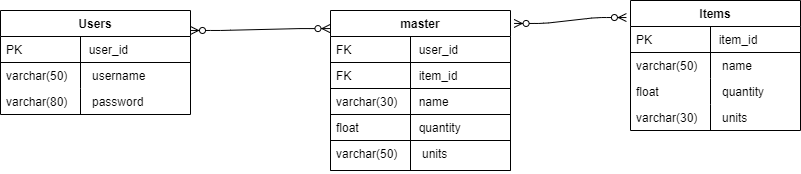

The diagram above was exported from draw.io. Its source (the exported page's mxGraphModel, read from the mxfile embedded in the PNG):
<mxGraphModel dx="1422" dy="794" grid="1" gridSize="10" guides="1" tooltips="1" connect="1" arrows="1" fold="1" page="1" pageScale="1" pageWidth="827" pageHeight="1169" math="0" shadow="0">
  <root>
    <mxCell id="WIyWlLk6GJQsqaUBKTNV-0" />
    <mxCell id="WIyWlLk6GJQsqaUBKTNV-1" parent="WIyWlLk6GJQsqaUBKTNV-0" />
    <mxCell id="PNzSwhx8J1XIVlGAa-97-10" value="Users" style="swimlane;fontStyle=1;childLayout=stackLayout;horizontal=1;startSize=26;horizontalStack=0;resizeParent=1;resizeLast=0;collapsible=1;marginBottom=0;rounded=0;shadow=0;strokeWidth=1;" vertex="1" parent="WIyWlLk6GJQsqaUBKTNV-1">
      <mxGeometry x="10" y="80" width="190" height="104" as="geometry">
        <mxRectangle x="20" y="80" width="160" height="26" as="alternateBounds" />
      </mxGeometry>
    </mxCell>
    <mxCell id="PNzSwhx8J1XIVlGAa-97-11" value="              user_id" style="shape=partialRectangle;top=0;left=0;right=0;bottom=1;align=left;verticalAlign=top;fillColor=none;spacingLeft=40;spacingRight=4;overflow=hidden;rotatable=0;points=[[0,0.5],[1,0.5]];portConstraint=eastwest;dropTarget=0;rounded=0;shadow=0;strokeWidth=1;fontStyle=0" vertex="1" parent="PNzSwhx8J1XIVlGAa-97-10">
      <mxGeometry y="26" width="190" height="26" as="geometry" />
    </mxCell>
    <mxCell id="PNzSwhx8J1XIVlGAa-97-12" value="PK" style="shape=partialRectangle;top=0;left=0;bottom=0;fillColor=none;align=left;verticalAlign=top;spacingLeft=4;spacingRight=4;overflow=hidden;rotatable=0;points=[];portConstraint=eastwest;part=1;" vertex="1" connectable="0" parent="PNzSwhx8J1XIVlGAa-97-11">
      <mxGeometry width="80" height="26" as="geometry" />
    </mxCell>
    <mxCell id="PNzSwhx8J1XIVlGAa-97-13" value="               username" style="shape=partialRectangle;top=0;left=0;right=0;bottom=0;align=left;verticalAlign=top;fillColor=none;spacingLeft=40;spacingRight=4;overflow=hidden;rotatable=0;points=[[0,0.5],[1,0.5]];portConstraint=eastwest;dropTarget=0;rounded=0;shadow=0;strokeWidth=1;" vertex="1" parent="PNzSwhx8J1XIVlGAa-97-10">
      <mxGeometry y="52" width="190" height="26" as="geometry" />
    </mxCell>
    <mxCell id="PNzSwhx8J1XIVlGAa-97-14" value="varchar(50)" style="shape=partialRectangle;top=0;left=0;bottom=0;fillColor=none;align=left;verticalAlign=top;spacingLeft=4;spacingRight=4;overflow=hidden;rotatable=0;points=[];portConstraint=eastwest;part=1;" vertex="1" connectable="0" parent="PNzSwhx8J1XIVlGAa-97-13">
      <mxGeometry width="80" height="26" as="geometry" />
    </mxCell>
    <mxCell id="PNzSwhx8J1XIVlGAa-97-15" value="               password" style="shape=partialRectangle;top=0;left=0;right=0;bottom=0;align=left;verticalAlign=top;fillColor=none;spacingLeft=40;spacingRight=4;overflow=hidden;rotatable=0;points=[[0,0.5],[1,0.5]];portConstraint=eastwest;dropTarget=0;rounded=0;shadow=0;strokeWidth=1;" vertex="1" parent="PNzSwhx8J1XIVlGAa-97-10">
      <mxGeometry y="78" width="190" height="26" as="geometry" />
    </mxCell>
    <mxCell id="PNzSwhx8J1XIVlGAa-97-16" value="varchar(80)" style="shape=partialRectangle;top=0;left=0;bottom=0;fillColor=none;align=left;verticalAlign=top;spacingLeft=4;spacingRight=4;overflow=hidden;rotatable=0;points=[];portConstraint=eastwest;part=1;" vertex="1" connectable="0" parent="PNzSwhx8J1XIVlGAa-97-15">
      <mxGeometry width="80" height="26" as="geometry" />
    </mxCell>
    <mxCell id="PNzSwhx8J1XIVlGAa-97-19" value="master" style="swimlane;fontStyle=1;childLayout=stackLayout;horizontal=1;startSize=26;horizontalStack=0;resizeParent=1;resizeLast=0;collapsible=1;marginBottom=0;rounded=0;shadow=0;strokeWidth=1;" vertex="1" parent="WIyWlLk6GJQsqaUBKTNV-1">
      <mxGeometry x="340" y="80" width="180" height="160" as="geometry">
        <mxRectangle x="440" y="120" width="160" height="26" as="alternateBounds" />
      </mxGeometry>
    </mxCell>
    <mxCell id="PNzSwhx8J1XIVlGAa-97-20" value="              user_id" style="shape=partialRectangle;top=0;left=0;right=0;bottom=1;align=left;verticalAlign=top;fillColor=none;spacingLeft=40;spacingRight=4;overflow=hidden;rotatable=0;points=[[0,0.5],[1,0.5]];portConstraint=eastwest;dropTarget=0;rounded=0;shadow=0;strokeWidth=1;fontStyle=0" vertex="1" parent="PNzSwhx8J1XIVlGAa-97-19">
      <mxGeometry y="26" width="180" height="26" as="geometry" />
    </mxCell>
    <mxCell id="PNzSwhx8J1XIVlGAa-97-21" value="FK" style="shape=partialRectangle;top=0;left=0;bottom=0;fillColor=none;align=left;verticalAlign=top;spacingLeft=4;spacingRight=4;overflow=hidden;rotatable=0;points=[];portConstraint=eastwest;part=1;" vertex="1" connectable="0" parent="PNzSwhx8J1XIVlGAa-97-20">
      <mxGeometry width="80" height="26" as="geometry" />
    </mxCell>
    <mxCell id="PNzSwhx8J1XIVlGAa-97-35" value="              item_id" style="shape=partialRectangle;top=0;left=0;right=0;bottom=1;align=left;verticalAlign=top;fillColor=none;spacingLeft=40;spacingRight=4;overflow=hidden;rotatable=0;points=[[0,0.5],[1,0.5]];portConstraint=eastwest;dropTarget=0;rounded=0;shadow=0;strokeWidth=1;fontStyle=0" vertex="1" parent="PNzSwhx8J1XIVlGAa-97-19">
      <mxGeometry y="52" width="180" height="26" as="geometry" />
    </mxCell>
    <mxCell id="PNzSwhx8J1XIVlGAa-97-36" value="FK" style="shape=partialRectangle;top=0;left=0;bottom=0;fillColor=none;align=left;verticalAlign=top;spacingLeft=4;spacingRight=4;overflow=hidden;rotatable=0;points=[];portConstraint=eastwest;part=1;" vertex="1" connectable="0" parent="PNzSwhx8J1XIVlGAa-97-35">
      <mxGeometry width="80" height="26" as="geometry" />
    </mxCell>
    <mxCell id="PNzSwhx8J1XIVlGAa-97-45" value="              name" style="shape=partialRectangle;top=0;left=0;right=0;bottom=1;align=left;verticalAlign=top;fillColor=none;spacingLeft=40;spacingRight=4;overflow=hidden;rotatable=0;points=[[0,0.5],[1,0.5]];portConstraint=eastwest;dropTarget=0;rounded=0;shadow=0;strokeWidth=1;fontStyle=0" vertex="1" parent="PNzSwhx8J1XIVlGAa-97-19">
      <mxGeometry y="78" width="180" height="26" as="geometry" />
    </mxCell>
    <mxCell id="PNzSwhx8J1XIVlGAa-97-46" value="varchar(30)" style="shape=partialRectangle;top=0;left=0;bottom=0;fillColor=none;align=left;verticalAlign=top;spacingLeft=4;spacingRight=4;overflow=hidden;rotatable=0;points=[];portConstraint=eastwest;part=1;" vertex="1" connectable="0" parent="PNzSwhx8J1XIVlGAa-97-45">
      <mxGeometry width="80" height="26" as="geometry" />
    </mxCell>
    <mxCell id="PNzSwhx8J1XIVlGAa-97-47" value="              quantity" style="shape=partialRectangle;top=0;left=0;right=0;bottom=1;align=left;verticalAlign=top;fillColor=none;spacingLeft=40;spacingRight=4;overflow=hidden;rotatable=0;points=[[0,0.5],[1,0.5]];portConstraint=eastwest;dropTarget=0;rounded=0;shadow=0;strokeWidth=1;fontStyle=0" vertex="1" parent="PNzSwhx8J1XIVlGAa-97-19">
      <mxGeometry y="104" width="180" height="26" as="geometry" />
    </mxCell>
    <mxCell id="PNzSwhx8J1XIVlGAa-97-48" value="float" style="shape=partialRectangle;top=0;left=0;bottom=0;fillColor=none;align=left;verticalAlign=top;spacingLeft=4;spacingRight=4;overflow=hidden;rotatable=0;points=[];portConstraint=eastwest;part=1;" vertex="1" connectable="0" parent="PNzSwhx8J1XIVlGAa-97-47">
      <mxGeometry width="80" height="26" as="geometry" />
    </mxCell>
    <mxCell id="PNzSwhx8J1XIVlGAa-97-49" value="               units" style="shape=partialRectangle;top=0;left=0;right=0;bottom=1;align=left;verticalAlign=top;fillColor=none;spacingLeft=40;spacingRight=4;overflow=hidden;rotatable=0;points=[[0,0.5],[1,0.5]];portConstraint=eastwest;dropTarget=0;rounded=0;shadow=0;strokeWidth=1;fontStyle=0" vertex="1" parent="PNzSwhx8J1XIVlGAa-97-19">
      <mxGeometry y="130" width="180" height="30" as="geometry" />
    </mxCell>
    <mxCell id="PNzSwhx8J1XIVlGAa-97-50" value="varchar(50)" style="shape=partialRectangle;top=0;left=0;bottom=0;fillColor=none;align=left;verticalAlign=top;spacingLeft=4;spacingRight=4;overflow=hidden;rotatable=0;points=[];portConstraint=eastwest;part=1;" vertex="1" connectable="0" parent="PNzSwhx8J1XIVlGAa-97-49">
      <mxGeometry width="80" height="29.999999999999996" as="geometry" />
    </mxCell>
    <mxCell id="PNzSwhx8J1XIVlGAa-97-55" value="" style="edgeStyle=entityRelationEdgeStyle;fontSize=12;html=1;endArrow=ERzeroToMany;endFill=1;startArrow=ERzeroToMany;exitX=1;exitY=0.192;exitDx=0;exitDy=0;exitPerimeter=0;entryX=-0.003;entryY=0.113;entryDx=0;entryDy=0;entryPerimeter=0;" edge="1" parent="WIyWlLk6GJQsqaUBKTNV-1" source="PNzSwhx8J1XIVlGAa-97-10" target="PNzSwhx8J1XIVlGAa-97-19">
      <mxGeometry width="100" height="100" relative="1" as="geometry">
        <mxPoint x="190" y="500" as="sourcePoint" />
        <mxPoint x="630" y="510" as="targetPoint" />
      </mxGeometry>
    </mxCell>
    <mxCell id="zkfFHV4jXpPFQw0GAbJ--51" value="Items" style="swimlane;fontStyle=1;childLayout=stackLayout;horizontal=1;startSize=26;horizontalStack=0;resizeParent=1;resizeLast=0;collapsible=1;marginBottom=0;rounded=0;shadow=0;strokeWidth=1;" parent="WIyWlLk6GJQsqaUBKTNV-1" vertex="1">
      <mxGeometry x="640" y="70" width="170" height="130" as="geometry">
        <mxRectangle x="20" y="80" width="160" height="26" as="alternateBounds" />
      </mxGeometry>
    </mxCell>
    <mxCell id="zkfFHV4jXpPFQw0GAbJ--52" value="              item_id" style="shape=partialRectangle;top=0;left=0;right=0;bottom=1;align=left;verticalAlign=top;fillColor=none;spacingLeft=40;spacingRight=4;overflow=hidden;rotatable=0;points=[[0,0.5],[1,0.5]];portConstraint=eastwest;dropTarget=0;rounded=0;shadow=0;strokeWidth=1;fontStyle=0" parent="zkfFHV4jXpPFQw0GAbJ--51" vertex="1">
      <mxGeometry y="26" width="170" height="26" as="geometry" />
    </mxCell>
    <mxCell id="zkfFHV4jXpPFQw0GAbJ--53" value="PK" style="shape=partialRectangle;top=0;left=0;bottom=0;fillColor=none;align=left;verticalAlign=top;spacingLeft=4;spacingRight=4;overflow=hidden;rotatable=0;points=[];portConstraint=eastwest;part=1;" parent="zkfFHV4jXpPFQw0GAbJ--52" vertex="1" connectable="0">
      <mxGeometry width="80" height="26" as="geometry" />
    </mxCell>
    <mxCell id="zkfFHV4jXpPFQw0GAbJ--54" value="               name" style="shape=partialRectangle;top=0;left=0;right=0;bottom=0;align=left;verticalAlign=top;fillColor=none;spacingLeft=40;spacingRight=4;overflow=hidden;rotatable=0;points=[[0,0.5],[1,0.5]];portConstraint=eastwest;dropTarget=0;rounded=0;shadow=0;strokeWidth=1;" parent="zkfFHV4jXpPFQw0GAbJ--51" vertex="1">
      <mxGeometry y="52" width="170" height="26" as="geometry" />
    </mxCell>
    <mxCell id="zkfFHV4jXpPFQw0GAbJ--55" value="varchar(50)" style="shape=partialRectangle;top=0;left=0;bottom=0;fillColor=none;align=left;verticalAlign=top;spacingLeft=4;spacingRight=4;overflow=hidden;rotatable=0;points=[];portConstraint=eastwest;part=1;" parent="zkfFHV4jXpPFQw0GAbJ--54" vertex="1" connectable="0">
      <mxGeometry width="80" height="26" as="geometry" />
    </mxCell>
    <mxCell id="PNzSwhx8J1XIVlGAa-97-6" value="               quantity" style="shape=partialRectangle;top=0;left=0;right=0;bottom=0;align=left;verticalAlign=top;fillColor=none;spacingLeft=40;spacingRight=4;overflow=hidden;rotatable=0;points=[[0,0.5],[1,0.5]];portConstraint=eastwest;dropTarget=0;rounded=0;shadow=0;strokeWidth=1;" vertex="1" parent="zkfFHV4jXpPFQw0GAbJ--51">
      <mxGeometry y="78" width="170" height="26" as="geometry" />
    </mxCell>
    <mxCell id="PNzSwhx8J1XIVlGAa-97-7" value="float" style="shape=partialRectangle;top=0;left=0;bottom=0;fillColor=none;align=left;verticalAlign=top;spacingLeft=4;spacingRight=4;overflow=hidden;rotatable=0;points=[];portConstraint=eastwest;part=1;" vertex="1" connectable="0" parent="PNzSwhx8J1XIVlGAa-97-6">
      <mxGeometry width="80" height="26" as="geometry" />
    </mxCell>
    <mxCell id="PNzSwhx8J1XIVlGAa-97-8" value="               units" style="shape=partialRectangle;top=0;left=0;right=0;bottom=0;align=left;verticalAlign=top;fillColor=none;spacingLeft=40;spacingRight=4;overflow=hidden;rotatable=0;points=[[0,0.5],[1,0.5]];portConstraint=eastwest;dropTarget=0;rounded=0;shadow=0;strokeWidth=1;" vertex="1" parent="zkfFHV4jXpPFQw0GAbJ--51">
      <mxGeometry y="104" width="170" height="26" as="geometry" />
    </mxCell>
    <mxCell id="PNzSwhx8J1XIVlGAa-97-9" value="varchar(30)" style="shape=partialRectangle;top=0;left=0;bottom=0;fillColor=none;align=left;verticalAlign=top;spacingLeft=4;spacingRight=4;overflow=hidden;rotatable=0;points=[];portConstraint=eastwest;part=1;" vertex="1" connectable="0" parent="PNzSwhx8J1XIVlGAa-97-8">
      <mxGeometry width="80" height="26" as="geometry" />
    </mxCell>
    <mxCell id="PNzSwhx8J1XIVlGAa-97-60" value="" style="edgeStyle=entityRelationEdgeStyle;fontSize=12;html=1;endArrow=ERzeroToMany;endFill=1;startArrow=ERzeroToMany;exitX=1.02;exitY=0.081;exitDx=0;exitDy=0;exitPerimeter=0;entryX=-0.024;entryY=0.131;entryDx=0;entryDy=0;entryPerimeter=0;" edge="1" parent="WIyWlLk6GJQsqaUBKTNV-1" source="PNzSwhx8J1XIVlGAa-97-19" target="zkfFHV4jXpPFQw0GAbJ--51">
      <mxGeometry width="100" height="100" relative="1" as="geometry">
        <mxPoint x="544" y="92.96000000000004" as="sourcePoint" />
        <mxPoint x="936" y="97" as="targetPoint" />
      </mxGeometry>
    </mxCell>
  </root>
</mxGraphModel>